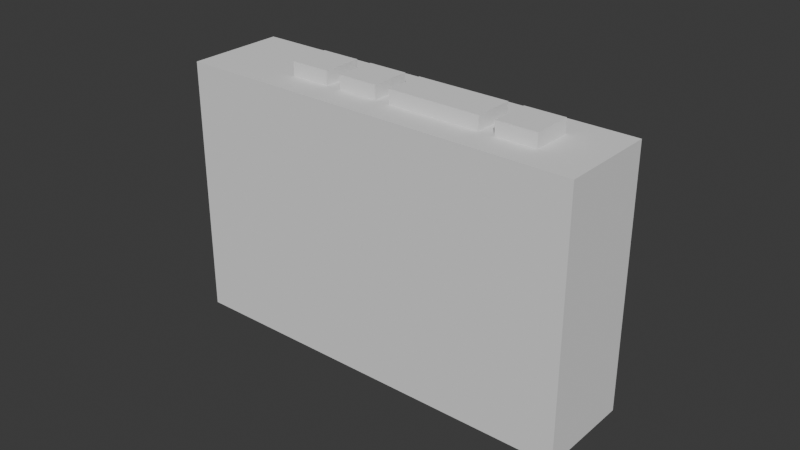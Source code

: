 # Source: CassettePlayer.blend  (saved by Blender 4.2.66; exported with 4.5.12 LTS)
import bpy
from mathutils import Matrix  # noqa: F401  (used for matrix-valued properties, if any)

bpy.ops.wm.read_factory_settings(use_empty=True)
scene = bpy.context.scene
scene.name = 'Scene'

# ---- collections
col_collection = bpy.data.collections.new('Collection'); scene.collection.children.link(col_collection)

# ---- world
world_world = bpy.data.worlds.new('World'); scene.world = world_world
world_world.use_nodes = True; world_world.node_tree.nodes.clear()
_N = world_world.node_tree.nodes; _L = world_world.node_tree.links
n0 = _N.new('ShaderNodeOutputWorld'); n0.name = 'World Output'; n0.location = (300, 300)
n1 = _N.new('ShaderNodeBackground'); n1.name = 'Background'; n1.location = (10, 300)
n1.inputs[0].default_value = (0.05088, 0.05088, 0.05088, 1.0)
_L.new(n1.outputs[0], n0.inputs[0])
n0.is_active_output = True
world_world.color = (0.05088, 0.05088, 0.05088)
world_world.sun_shadow_jitter_overblur = 0.0

# ---- meshes
me_cube_001 = bpy.data.meshes.new('Cube.001')
me_cube_001.from_pydata([(-0.066, -0.016, -0.042), (-0.066, -0.016, 0.042), (-0.066, 0.016, -0.042), (-0.066, 0.016, 0.042), (0.066, -0.016, -0.042), (0.066, -0.016, 0.042), (0.066, 0.016, -0.042), (0.066, 0.016, 0.042), (-0.066, 0.0065, -0.042), (-0.066, -0.0065, -0.042), (-0.066, -0.0065, 0.042), (-0.066, 0.0065, 0.042), (0.066, -0.0065, -0.042), (0.066, 0.0065, -0.042), (0.066, 0.0065, 0.042), (0.066, -0.0065, 0.042), (0.0495, 0.016, -0.042), (0.0495, 0.016, 0.042), (0.0495, -0.016, -0.042), (0.0495, -0.016, 0.042), (0.0495, 0.0065, 0.042), (0.0495, -0.0065, 0.042), (0.0495, 0.0065, -0.042), (0.0495, -0.0065, -0.042), (0.0365, 0.016, -0.042), (0.0365, -0.016, 0.042), (0.0365, 0.0065, -0.042), (0.0365, -0.0065, -0.042), (0.0365, 0.016, 0.042), (0.0365, -0.016, -0.042), (0.0365, 0.0065, 0.042), (0.0365, -0.0065, 0.042), (0.0315, 0.016, -0.042), (0.0315, -0.016, 0.042), (0.0315, 0.0065, -0.042), (0.0315, -0.0065, -0.042), (0.0315, 0.016, 0.042), (0.0315, -0.016, -0.042), (0.0315, 0.0065, 0.042), (0.0315, -0.0065, 0.042), (0.0015, 0.016, -0.042), (0.0015, -0.016, 0.042), (0.0015, 0.0065, -0.042), (0.0015, -0.0065, -0.042), (0.0015, 0.016, 0.042), (0.0015, -0.016, -0.042), (0.0015, 0.0065, 0.042), (0.0015, -0.0065, 0.042), (-0.0035, 0.016, -0.042), (-0.0035, -0.016, 0.042), (-0.0035, 0.0065, -0.042), (-0.0035, -0.0065, -0.042), (-0.0035, 0.016, 0.042), (-0.0035, -0.016, -0.042), (-0.0035, 0.0065, 0.042), (-0.0035, -0.0065, 0.042), (-0.0165, 0.016, -0.042), (-0.0165, -0.016, 0.042), (-0.0165, 0.0065, -0.042), (-0.0165, -0.0065, -0.042), (-0.0165, 0.016, 0.042), (-0.0165, -0.016, -0.042), (-0.0165, 0.0065, 0.042), (-0.0165, -0.0065, 0.042), (-0.0215, 0.016, -0.042), (-0.0215, -0.016, 0.042), (-0.0215, 0.0065, -0.042), (-0.0215, -0.0065, -0.042), (-0.0215, 0.016, 0.042), (-0.0215, -0.016, -0.042), (-0.0215, 0.0065, 0.042), (-0.0215, -0.0065, 0.042), (-0.0345, 0.016, -0.042), (-0.0345, -0.016, 0.042), (-0.0345, 0.0065, -0.042), (-0.0345, -0.0065, -0.042), (-0.0345, 0.016, 0.042), (-0.0345, -0.016, -0.042), (-0.0345, 0.0065, 0.042), (-0.0345, -0.0065, 0.042), (-0.066, -0.016, -0.029), (-0.066, -0.016, 0.029), (-0.066, 0.016, 0.029), (-0.066, 0.016, -0.029), (0.066, 0.016, 0.029), (0.066, 0.016, -0.029), (0.066, -0.016, 0.029), (0.066, -0.016, -0.029), (0.066, 0.0065, 0.029), (0.066, 0.0065, -0.029), (0.066, -0.0065, 0.029), (0.066, -0.0065, -0.029), (-0.066, -0.0065, 0.029), (-0.066, -0.0065, -0.029), (-0.066, 0.0065, 0.029), (-0.066, 0.0065, -0.029), (0.0495, -0.016, 0.029), (0.0495, -0.016, -0.029), (0.0495, 0.016, 0.029), (0.0495, 0.016, -0.029), (0.0365, 0.016, 0.029), (0.0365, 0.016, -0.029), (0.0365, -0.016, 0.029), (0.0365, -0.016, -0.029), (0.0315, 0.016, 0.029), (0.0315, 0.016, -0.029), (0.0315, -0.016, 0.029), (0.0315, -0.016, -0.029), (0.0015, 0.016, 0.029), (0.0015, 0.016, -0.029), (0.0015, -0.016, 0.029), (0.0015, -0.016, -0.029), (-0.0035, 0.016, 0.029), (-0.0035, 0.016, -0.029), (-0.0035, -0.016, 0.029), (-0.0035, -0.016, -0.029), (-0.0165, 0.016, 0.029), (-0.0165, 0.016, -0.029), (-0.0165, -0.016, 0.029), (-0.0165, -0.016, -0.029), (-0.0215, 0.016, 0.029), (-0.0215, 0.016, -0.029), (-0.0215, -0.016, 0.029), (-0.0215, -0.016, -0.029), (-0.0345, 0.016, 0.029), (-0.0345, 0.016, -0.029), (-0.0345, -0.016, 0.029), (-0.0345, -0.016, -0.029), (-0.0395, 0.016, -0.042), (-0.0395, -0.016, 0.042), (-0.0395, 0.0065, -0.042), (-0.0395, -0.0065, -0.042), (-0.0395, 0.016, 0.042), (-0.0395, -0.016, -0.042), (-0.0395, 0.0065, 0.042), (-0.0395, -0.0065, 0.042), (-0.0395, 0.016, -0.029), (-0.0395, 0.016, 0.029), (-0.0395, -0.016, -0.029), (-0.0395, -0.016, 0.029), (0.0525, 0.016, 0.042), (0.0525, -0.016, -0.042), (0.0525, 0.0065, 0.042), (0.0525, -0.0065, 0.042), (0.0525, 0.016, -0.042), (0.0525, -0.016, 0.042), (0.0525, 0.0065, -0.042), (0.0525, -0.0065, -0.042), (0.0525, -0.016, -0.029), (0.0525, -0.016, 0.029), (0.0525, 0.016, -0.029), (0.0525, 0.016, 0.029)], [], [(94, 11, 3, 82), (151, 140, 7, 84), (90, 15, 5, 86), (139, 129, 1, 81), (147, 12, 4, 141), (135, 10, 1, 129), (132, 3, 11, 134), (134, 11, 10, 135), (144, 6, 13, 146), (146, 13, 12, 147), (84, 7, 14, 88), (88, 14, 15, 90), (81, 1, 10, 92), (92, 10, 11, 94), (26, 22, 23, 27), (24, 16, 22, 26), (142, 20, 21, 143), (140, 17, 20, 142), (143, 21, 19, 145), (27, 23, 18, 29), (149, 145, 19, 96), (100, 28, 17, 98), (104, 36, 28, 100), (35, 27, 29, 37), (32, 24, 26, 34), (34, 26, 27, 35), (17, 28, 30, 20), (21, 31, 25, 19), (96, 19, 25, 102), (42, 34, 35, 43), (40, 32, 34, 42), (43, 35, 37, 45), (108, 44, 36, 104), (30, 38, 39, 31), (28, 36, 38, 30), (31, 39, 33, 25), (102, 25, 33, 106), (112, 52, 44, 108), (51, 43, 45, 53), (48, 40, 42, 50), (50, 42, 43, 51), (36, 44, 46, 38), (39, 47, 41, 33), (106, 33, 41, 110), (58, 50, 51, 59), (56, 48, 50, 58), (59, 51, 53, 61), (116, 60, 52, 112), (46, 54, 55, 47), (44, 52, 54, 46), (47, 55, 49, 41), (110, 41, 49, 114), (120, 68, 60, 116), (67, 59, 61, 69), (64, 56, 58, 66), (66, 58, 59, 67), (52, 60, 62, 54), (55, 63, 57, 49), (114, 49, 57, 118), (74, 66, 67, 75), (72, 64, 66, 74), (75, 67, 69, 77), (124, 76, 68, 120), (62, 70, 71, 63), (60, 68, 70, 62), (63, 71, 65, 57), (118, 57, 65, 122), (137, 132, 76, 124), (131, 75, 77, 133), (128, 72, 74, 130), (130, 74, 75, 131), (68, 76, 78, 70), (71, 79, 73, 65), (122, 65, 73, 126), (69, 123, 127, 77), (123, 122, 126, 127), (128, 136, 125, 72), (136, 137, 124, 125), (61, 119, 123, 69), (119, 118, 122, 123), (72, 125, 121, 64), (125, 124, 120, 121), (53, 115, 119, 61), (115, 114, 118, 119), (64, 121, 117, 56), (121, 120, 116, 117), (45, 111, 115, 53), (111, 110, 114, 115), (56, 117, 113, 48), (117, 116, 112, 113), (37, 107, 111, 45), (107, 106, 110, 111), (48, 113, 109, 40), (113, 112, 108, 109), (29, 103, 107, 37), (103, 102, 106, 107), (40, 109, 105, 32), (109, 108, 104, 105), (18, 97, 103, 29), (97, 96, 102, 103), (32, 105, 101, 24), (105, 104, 100, 101), (24, 101, 99, 16), (101, 100, 98, 99), (141, 148, 97, 18), (148, 149, 96, 97), (9, 93, 95, 8), (93, 92, 94, 95), (0, 80, 93, 9), (80, 81, 92, 93), (13, 89, 91, 12), (89, 88, 90, 91), (6, 85, 89, 13), (85, 84, 88, 89), (133, 138, 80, 0), (138, 139, 81, 80), (12, 91, 87, 4), (91, 90, 86, 87), (144, 150, 85, 6), (150, 151, 84, 85), (8, 95, 83, 2), (95, 94, 82, 83), (127, 126, 139, 138), (77, 127, 138, 133), (83, 82, 137, 136), (2, 83, 136, 128), (8, 130, 131, 9), (2, 128, 130, 8), (9, 131, 133, 0), (82, 3, 132, 137), (78, 134, 135, 79), (76, 132, 134, 78), (79, 135, 129, 73), (126, 73, 129, 139), (99, 98, 151, 150), (16, 99, 150, 144), (87, 86, 149, 148), (4, 87, 148, 141), (86, 5, 145, 149), (15, 143, 145, 5), (7, 140, 142, 14), (14, 142, 143, 15), (22, 146, 147, 23), (16, 144, 146, 22), (23, 147, 141, 18), (98, 17, 140, 151)])
_uv = me_cube_001.uv_layers.new(name='UVMap')
_uv.uv.foreach_set('vector', [0.5417, 0.1667, 0.625, 0.1667, 0.625, 0.25, 0.5417, 0.25, 0.5417, 0.4766, 0.625, 0.4766, 0.625, 0.5, 0.5417, 0.5, 0.5417, 0.6667, 0.625, 0.6667, 0.625, 0.75, 0.5417, 0.75, 0.5417, 0.9495, 0.625, 0.9495, 0.625, 1.0, 0.5417, 1.0, 0.3516, 0.6667, 0.375, 0.6667, 0.375, 0.75, 0.3516, 0.75, 0.8245, 0.6667, 0.875, 0.6667, 0.875, 0.75, 0.8245, 0.75, 0.8245, 0.5, 0.875, 0.5, 0.875, 0.5833, 0.8245, 0.5833, 0.8245, 0.5833, 0.875, 0.5833, 0.875, 0.6667, 0.8245, 0.6667, 0.3516, 0.5, 0.375, 0.5, 0.375, 0.5833, 0.3516, 0.5833, 0.3516, 0.5833, 0.375, 0.5833, 0.375, 0.6667, 0.3516, 0.6667, 0.5417, 0.5, 0.625, 0.5, 0.625, 0.5833, 0.5417, 0.5833, 0.5417, 0.5833, 0.625, 0.5833, 0.625, 0.6667, 0.5417, 0.6667, 0.5417, 0.0, 0.625, 0.0, 0.625, 0.08333, 0.5417, 0.08333, 0.5417, 0.08333, 0.625, 0.08333, 0.625, 0.1667, 0.5417, 0.1667, 0.3164, 0.5833, 0.3438, 0.5833, 0.3438, 0.6667, 0.3164, 0.6667, 0.3164, 0.5, 0.3438, 0.5, 0.3438, 0.5833, 0.3164, 0.5833, 0.6484, 0.5833, 0.6562, 0.5833, 0.6562, 0.6667, 0.6484, 0.6667, 0.6484, 0.5, 0.6562, 0.5, 0.6562, 0.5833, 0.6484, 0.5833, 0.6484, 0.6667, 0.6562, 0.6667, 0.6562, 0.75, 0.6484, 0.75, 0.3164, 0.6667, 0.3438, 0.6667, 0.3438, 0.75, 0.3164, 0.75, 0.5417, 0.7734, 0.625, 0.7734, 0.625, 0.7812, 0.5417, 0.7812, 0.5417, 0.4414, 0.625, 0.4414, 0.625, 0.4688, 0.5417, 0.4687, 0.5417, 0.4318, 0.625, 0.4318, 0.625, 0.4414, 0.5417, 0.4414, 0.3068, 0.6667, 0.3164, 0.6667, 0.3164, 0.75, 0.3068, 0.75, 0.3068, 0.5, 0.3164, 0.5, 0.3164, 0.5833, 0.3068, 0.5833, 0.3068, 0.5833, 0.3164, 0.5833, 0.3164, 0.6667, 0.3068, 0.6667, 0.6562, 0.5, 0.6836, 0.5, 0.6836, 0.5833, 0.6562, 0.5833, 0.6562, 0.6667, 0.6836, 0.6667, 0.6836, 0.75, 0.6562, 0.75, 0.5417, 0.7812, 0.625, 0.7812, 0.625, 0.8086, 0.5417, 0.8086, 0.2523, 0.5833, 0.3068, 0.5833, 0.3068, 0.6667, 0.2523, 0.6667, 0.2523, 0.5, 0.3068, 0.5, 0.3068, 0.5833, 0.2523, 0.5833, 0.2523, 0.6667, 0.3068, 0.6667, 0.3068, 0.75, 0.2523, 0.75, 0.5417, 0.3773, 0.625, 0.3773, 0.625, 0.4318, 0.5417, 0.4318, 0.6836, 0.5833, 0.6932, 0.5833, 0.6932, 0.6667, 0.6836, 0.6667, 0.6836, 0.5, 0.6932, 0.5, 0.6932, 0.5833, 0.6836, 0.5833, 0.6836, 0.6667, 0.6932, 0.6667, 0.6932, 0.75, 0.6836, 0.75, 0.5417, 0.8086, 0.625, 0.8086, 0.625, 0.8182, 0.5417, 0.8182, 0.5417, 0.369, 0.625, 0.369, 0.625, 0.3773, 0.5417, 0.3773, 0.244, 0.6667, 0.2523, 0.6667, 0.2523, 0.75, 0.244, 0.75, 0.244, 0.5, 0.2523, 0.5, 0.2523, 0.5833, 0.244, 0.5833, 0.244, 0.5833, 0.2523, 0.5833, 0.2523, 0.6667, 0.244, 0.6667, 0.6932, 0.5, 0.7477, 0.5, 0.7477, 0.5833, 0.6932, 0.5833, 0.6932, 0.6667, 0.7477, 0.6667, 0.7477, 0.75, 0.6932, 0.75, 0.5417, 0.8182, 0.625, 0.8182, 0.625, 0.8727, 0.5417, 0.8727, 0.2232, 0.5833, 0.244, 0.5833, 0.244, 0.6667, 0.2232, 0.6667, 0.2232, 0.5, 0.244, 0.5, 0.244, 0.5833, 0.2232, 0.5833, 0.2232, 0.6667, 0.244, 0.6667, 0.244, 0.75, 0.2232, 0.75, 0.5417, 0.3482, 0.625, 0.3482, 0.625, 0.369, 0.5417, 0.369, 0.7477, 0.5833, 0.756, 0.5833, 0.756, 0.6667, 0.7477, 0.6667, 0.7477, 0.5, 0.756, 0.5, 0.756, 0.5833, 0.7477, 0.5833, 0.7477, 0.6667, 0.756, 0.6667, 0.756, 0.75, 0.7477, 0.75, 0.5417, 0.8727, 0.625, 0.8727, 0.625, 0.881, 0.5417, 0.881, 0.5417, 0.3398, 0.625, 0.3398, 0.625, 0.3482, 0.5417, 0.3482, 0.2148, 0.6667, 0.2232, 0.6667, 0.2232, 0.75, 0.2148, 0.75, 0.2148, 0.5, 0.2232, 0.5, 0.2232, 0.5833, 0.2148, 0.5833, 0.2148, 0.5833, 0.2232, 0.5833, 0.2232, 0.6667, 0.2148, 0.6667, 0.756, 0.5, 0.7768, 0.5, 0.7768, 0.5833, 0.756, 0.5833, 0.756, 0.6667, 0.7768, 0.6667, 0.7768, 0.75, 0.756, 0.75, 0.5417, 0.881, 0.625, 0.881, 0.625, 0.9018, 0.5417, 0.9018, 0.1924, 0.5833, 0.2148, 0.5833, 0.2148, 0.6667, 0.1924, 0.6667, 0.1924, 0.5, 0.2148, 0.5, 0.2148, 0.5833, 0.1924, 0.5833, 0.1924, 0.6667, 0.2148, 0.6667, 0.2148, 0.75, 0.1924, 0.75, 0.5417, 0.3174, 0.625, 0.3174, 0.625, 0.3398, 0.5417, 0.3398, 0.7768, 0.5833, 0.7852, 0.5833, 0.7852, 0.6667, 0.7768, 0.6667, 0.7768, 0.5, 0.7852, 0.5, 0.7852, 0.5833, 0.7768, 0.5833, 0.7768, 0.6667, 0.7852, 0.6667, 0.7852, 0.75, 0.7768, 0.75, 0.5417, 0.9018, 0.625, 0.9018, 0.625, 0.9102, 0.5417, 0.9102, 0.5417, 0.3005, 0.625, 0.3005, 0.625, 0.3174, 0.5417, 0.3174, 0.1755, 0.6667, 0.1924, 0.6667, 0.1924, 0.75, 0.1755, 0.75, 0.1755, 0.5, 0.1924, 0.5, 0.1924, 0.5833, 0.1755, 0.5833, 0.1755, 0.5833, 0.1924, 0.5833, 0.1924, 0.6667, 0.1755, 0.6667, 0.7852, 0.5, 0.8076, 0.5, 0.8076, 0.5833, 0.7852, 0.5833, 0.7852, 0.6667, 0.8076, 0.6667, 0.8076, 0.75, 0.7852, 0.75, 0.5417, 0.9102, 0.625, 0.9102, 0.625, 0.9326, 0.5417, 0.9326, 0.375, 0.9102, 0.4583, 0.9102, 0.4583, 0.9326, 0.375, 0.9326, 0.4583, 0.9102, 0.5417, 0.9102, 0.5417, 0.9326, 0.4583, 0.9326, 0.375, 0.3005, 0.4583, 0.3005, 0.4583, 0.3174, 0.375, 0.3174, 0.4583, 0.3005, 0.5417, 0.3005, 0.5417, 0.3174, 0.4583, 0.3174, 0.375, 0.9018, 0.4583, 0.9018, 0.4583, 0.9102, 0.375, 0.9102, 0.4583, 0.9018, 0.5417, 0.9018, 0.5417, 0.9102, 0.4583, 0.9102, 0.375, 0.3174, 0.4583, 0.3174, 0.4583, 0.3398, 0.375, 0.3398, 0.4583, 0.3174, 0.5417, 0.3174, 0.5417, 0.3398, 0.4583, 0.3398, 0.375, 0.881, 0.4583, 0.881, 0.4583, 0.9018, 0.375, 0.9018, 0.4583, 0.881, 0.5417, 0.881, 0.5417, 0.9018, 0.4583, 0.9018, 0.375, 0.3398, 0.4583, 0.3398, 0.4583, 0.3482, 0.375, 0.3482, 0.4583, 0.3398, 0.5417, 0.3398, 0.5417, 0.3482, 0.4583, 0.3482, 0.375, 0.8727, 0.4583, 0.8727, 0.4583, 0.881, 0.375, 0.881, 0.4583, 0.8727, 0.5417, 0.8727, 0.5417, 0.881, 0.4583, 0.881, 0.375, 0.3482, 0.4583, 0.3482, 0.4583, 0.369, 0.375, 0.369, 0.4583, 0.3482, 0.5417, 0.3482, 0.5417, 0.369, 0.4583, 0.369, 0.375, 0.8182, 0.4583, 0.8182, 0.4583, 0.8727, 0.375, 0.8727, 0.4583, 0.8182, 0.5417, 0.8182, 0.5417, 0.8727, 0.4583, 0.8727, 0.375, 0.369, 0.4583, 0.369, 0.4583, 0.3773, 0.375, 0.3773, 0.4583, 0.369, 0.5417, 0.369, 0.5417, 0.3773, 0.4583, 0.3773, 0.375, 0.8086, 0.4583, 0.8086, 0.4583, 0.8182, 0.375, 0.8182, 0.4583, 0.8086, 0.5417, 0.8086, 0.5417, 0.8182, 0.4583, 0.8182, 0.375, 0.3773, 0.4583, 0.3773, 0.4583, 0.4318, 0.375, 0.4318, 0.4583, 0.3773, 0.5417, 0.3773, 0.5417, 0.4318, 0.4583, 0.4318, 0.375, 0.7812, 0.4583, 0.7812, 0.4583, 0.8086, 0.375, 0.8086, 0.4583, 0.7812, 0.5417, 0.7812, 0.5417, 0.8086, 0.4583, 0.8086, 0.375, 0.4318, 0.4583, 0.4318, 0.4583, 0.4414, 0.375, 0.4414, 0.4583, 0.4318, 0.5417, 0.4318, 0.5417, 0.4414, 0.4583, 0.4414, 0.375, 0.4414, 0.4583, 0.4414, 0.4583, 0.4688, 0.375, 0.4688, 0.4583, 0.4414, 0.5417, 0.4414, 0.5417, 0.4687, 0.4583, 0.4688, 0.375, 0.7734, 0.4583, 0.7734, 0.4583, 0.7812, 0.375, 0.7812, 0.4583, 0.7734, 0.5417, 0.7734, 0.5417, 0.7812, 0.4583, 0.7812, 0.375, 0.08333, 0.4583, 0.08333, 0.4583, 0.1667, 0.375, 0.1667, 0.4583, 0.08333, 0.5417, 0.08333, 0.5417, 0.1667, 0.4583, 0.1667, 0.375, 0.0, 0.4583, 0.0, 0.4583, 0.08333, 0.375, 0.08333, 0.4583, 0.0, 0.5417, 0.0, 0.5417, 0.08333, 0.4583, 0.08333, 0.375, 0.5833, 0.4583, 0.5833, 0.4583, 0.6667, 0.375, 0.6667, 0.4583, 0.5833, 0.5417, 0.5833, 0.5417, 0.6667, 0.4583, 0.6667, 0.375, 0.5, 0.4583, 0.5, 0.4583, 0.5833, 0.375, 0.5833, 0.4583, 0.5, 0.5417, 0.5, 0.5417, 0.5833, 0.4583, 0.5833, 0.375, 0.9495, 0.4583, 0.9495, 0.4583, 1.0, 0.375, 1.0, 0.4583, 0.9495, 0.5417, 0.9495, 0.5417, 1.0, 0.4583, 1.0, 0.375, 0.6667, 0.4583, 0.6667, 0.4583, 0.75, 0.375, 0.75, 0.4583, 0.6667, 0.5417, 0.6667, 0.5417, 0.75, 0.4583, 0.75, 0.375, 0.4766, 0.4583, 0.4766, 0.4583, 0.5, 0.375, 0.5, 0.4583, 0.4766, 0.5417, 0.4766, 0.5417, 0.5, 0.4583, 0.5, 0.375, 0.1667, 0.4583, 0.1667, 0.4583, 0.25, 0.375, 0.25, 0.4583, 0.1667, 0.5417, 0.1667, 0.5417, 0.25, 0.4583, 0.25, 0.4583, 0.9326, 0.5417, 0.9326, 0.5417, 0.9495, 0.4583, 0.9495, 0.375, 0.9326, 0.4583, 0.9326, 0.4583, 0.9495, 0.375, 0.9495, 0.4583, 0.25, 0.5417, 0.25, 0.5417, 0.3005, 0.4583, 0.3005, 0.375, 0.25, 0.4583, 0.25, 0.4583, 0.3005, 0.375, 0.3005, 0.125, 0.5833, 0.1755, 0.5833, 0.1755, 0.6667, 0.125, 0.6667, 0.125, 0.5, 0.1755, 0.5, 0.1755, 0.5833, 0.125, 0.5833, 0.125, 0.6667, 0.1755, 0.6667, 0.1755, 0.75, 0.125, 0.75, 0.5417, 0.25, 0.625, 0.25, 0.625, 0.3005, 0.5417, 0.3005, 0.8076, 0.5833, 0.8245, 0.5833, 0.8245, 0.6667, 0.8076, 0.6667, 0.8076, 0.5, 0.8245, 0.5, 0.8245, 0.5833, 0.8076, 0.5833, 0.8076, 0.6667, 0.8245, 0.6667, 0.8245, 0.75, 0.8076, 0.75, 0.5417, 0.9326, 0.625, 0.9326, 0.625, 0.9495, 0.5417, 0.9495, 0.4583, 0.4688, 0.5417, 0.4687, 0.5417, 0.4766, 0.4583, 0.4766, 0.375, 0.4688, 0.4583, 0.4688, 0.4583, 0.4766, 0.375, 0.4766, 0.4583, 0.75, 0.5417, 0.75, 0.5417, 0.7734, 0.4583, 0.7734, 0.375, 0.75, 0.4583, 0.75, 0.4583, 0.7734, 0.375, 0.7734, 0.5417, 0.75, 0.625, 0.75, 0.625, 0.7734, 0.5417, 0.7734, 0.625, 0.6667, 0.6484, 0.6667, 0.6484, 0.75, 0.625, 0.75, 0.625, 0.5, 0.6484, 0.5, 0.6484, 0.5833, 0.625, 0.5833, 0.625, 0.5833, 0.6484, 0.5833, 0.6484, 0.6667, 0.625, 0.6667, 0.3438, 0.5833, 0.3516, 0.5833, 0.3516, 0.6667, 0.3438, 0.6667, 0.3438, 0.5, 0.3516, 0.5, 0.3516, 0.5833, 0.3438, 0.5833, 0.3438, 0.6667, 0.3516, 0.6667, 0.3516, 0.75, 0.3438, 0.75, 0.5417, 0.4687, 0.625, 0.4688, 0.625, 0.4766, 0.5417, 0.4766])
me_cube_001.update()
me_cube_002 = bpy.data.meshes.new('Cube.002')
me_cube_002.from_pydata([(0.0495, 0.0065, 0.042), (0.0495, -0.0065, 0.042), (0.0365, 0.0065, 0.042), (0.0365, -0.0065, 0.042), (0.0365, 0.0065, 0.0465), (0.0495, 0.0065, 0.0465), (0.0365, -0.0065, 0.0465), (0.0495, -0.0065, 0.0465)], [], [(2, 3, 6, 4), (5, 4, 6, 7), (0, 2, 4, 5), (3, 1, 7, 6), (1, 0, 5, 7)])
_uv = me_cube_002.uv_layers.new(name='UVMap')
_uv.uv.foreach_set('vector', [0.6836, 0.5833, 0.6836, 0.6667, 0.6836, 0.6667, 0.6836, 0.5833, 0.6562, 0.5833, 0.6836, 0.5833, 0.6836, 0.6667, 0.6562, 0.6667, 0.6562, 0.5833, 0.6836, 0.5833, 0.6836, 0.5833, 0.6562, 0.5833, 0.6836, 0.6667, 0.6562, 0.6667, 0.6562, 0.6667, 0.6836, 0.6667, 0.6562, 0.6667, 0.6562, 0.5833, 0.6562, 0.5833, 0.6562, 0.6667])
me_cube_002.update()
me_cube_003 = bpy.data.meshes.new('Cube.003')
me_cube_003.from_pydata([(0.0315, 0.0065, 0.042), (0.0315, -0.0065, 0.042), (0.0015, 0.0065, 0.042), (0.0015, -0.0065, 0.042), (0.0015, 0.0065, 0.0465), (0.0315, 0.0065, 0.0465), (0.0015, -0.0065, 0.0465), (0.0315, -0.0065, 0.0465)], [], [(0, 2, 4, 5), (5, 4, 6, 7), (2, 3, 6, 4), (3, 1, 7, 6), (1, 0, 5, 7)])
_uv = me_cube_003.uv_layers.new(name='UVMap')
_uv.uv.foreach_set('vector', [0.6932, 0.5833, 0.7477, 0.5833, 0.7477, 0.5833, 0.6932, 0.5833, 0.6932, 0.5833, 0.7477, 0.5833, 0.7477, 0.6667, 0.6932, 0.6667, 0.7477, 0.5833, 0.7477, 0.6667, 0.7477, 0.6667, 0.7477, 0.5833, 0.7477, 0.6667, 0.6932, 0.6667, 0.6932, 0.6667, 0.7477, 0.6667, 0.6932, 0.6667, 0.6932, 0.5833, 0.6932, 0.5833, 0.6932, 0.6667])
me_cube_003.update()
me_cube_004 = bpy.data.meshes.new('Cube.004')
me_cube_004.from_pydata([(-0.0035, 0.0065, 0.042), (-0.0035, -0.0065, 0.042), (-0.0165, 0.0065, 0.042), (-0.0165, -0.0065, 0.042), (-0.0165, 0.0065, 0.0465), (-0.0035, 0.0065, 0.0465), (-0.0165, -0.0065, 0.0465), (-0.0035, -0.0065, 0.0465)], [], [(0, 2, 4, 5), (5, 4, 6, 7), (2, 3, 6, 4), (3, 1, 7, 6), (1, 0, 5, 7)])
_uv = me_cube_004.uv_layers.new(name='UVMap')
_uv.uv.foreach_set('vector', [0.756, 0.5833, 0.7768, 0.5833, 0.7768, 0.5833, 0.756, 0.5833, 0.756, 0.5833, 0.7768, 0.5833, 0.7768, 0.6667, 0.756, 0.6667, 0.7768, 0.5833, 0.7768, 0.6667, 0.7768, 0.6667, 0.7768, 0.5833, 0.7768, 0.6667, 0.756, 0.6667, 0.756, 0.6667, 0.7768, 0.6667, 0.756, 0.6667, 0.756, 0.5833, 0.756, 0.5833, 0.756, 0.6667])
me_cube_004.update()
me_cube_005 = bpy.data.meshes.new('Cube.005')
me_cube_005.from_pydata([(-0.0215, 0.0065, 0.042), (-0.0215, -0.0065, 0.042), (-0.0345, 0.0065, 0.042), (-0.0345, -0.0065, 0.042), (-0.0345, 0.0065, 0.0465), (-0.0215, 0.0065, 0.0465), (-0.0345, -0.0065, 0.0465), (-0.0215, -0.0065, 0.0465)], [], [(3, 1, 7, 6), (5, 4, 6, 7), (1, 0, 5, 7), (0, 2, 4, 5), (2, 3, 6, 4)])
_uv = me_cube_005.uv_layers.new(name='UVMap')
_uv.uv.foreach_set('vector', [0.8076, 0.6667, 0.7852, 0.6667, 0.7852, 0.6667, 0.8076, 0.6667, 0.7852, 0.5833, 0.8076, 0.5833, 0.8076, 0.6667, 0.7852, 0.6667, 0.7852, 0.6667, 0.7852, 0.5833, 0.7852, 0.5833, 0.7852, 0.6667, 0.7852, 0.5833, 0.8076, 0.5833, 0.8076, 0.5833, 0.7852, 0.5833, 0.8076, 0.5833, 0.8076, 0.6667, 0.8076, 0.6667, 0.8076, 0.5833])
me_cube_005.update()

# ---- objects
ob_cube = bpy.data.objects.new('Cube', me_cube_001)
ob_cube_001 = bpy.data.objects.new('Cube.001', me_cube_002)
ob_cube_002 = bpy.data.objects.new('Cube.002', me_cube_003)
ob_cube_003 = bpy.data.objects.new('Cube.003', me_cube_004)
ob_cube_004 = bpy.data.objects.new('Cube.004', me_cube_005)

# ---- transforms, parenting, visibility, modifiers, constraints
ob_cube.location = (0.0, 0.0, 0.0)
ob_cube_001.location = (0.0, 0.0, 0.0)
ob_cube_002.location = (0.0, 0.0, 0.0)
ob_cube_003.location = (0.0, 0.0, 0.0)
ob_cube_004.location = (0.0, 0.0, 0.0)

# ---- collection membership
col_collection.objects.link(ob_cube)
col_collection.objects.link(ob_cube_001)
col_collection.objects.link(ob_cube_002)
col_collection.objects.link(ob_cube_003)
col_collection.objects.link(ob_cube_004)

# ---- scene / render settings (as saved in the file)
scene.frame_start = 1; scene.frame_end = 250; scene.frame_set(1)
scene.render.engine = 'BLENDER_EEVEE_NEXT'
bpy.context.view_layer.update()

# ---- added for rendering (the .blend has no active camera and no usable light): camera, sun
cam_auto = bpy.data.cameras.new('AutoCamera')
cam_auto.lens = 50.0
cam_auto.sensor_width = 36.0
cam_auto.clip_end = 1000.0
ob_auto_camera = bpy.data.objects.new('AutoCamera', cam_auto)
scene.collection.objects.link(ob_auto_camera)
ob_auto_camera.location = (0.185045, -0.222054, 0.150286)
ob_auto_camera.rotation_euler = (1.09748, -7.21219e-08, 0.694738)
scene.camera = ob_auto_camera
light_auto_sun = bpy.data.lights.new('AutoSun', 'SUN')
light_auto_sun.energy = 3.0
light_auto_sun.angle = 0.0523599
ob_auto_sun = bpy.data.objects.new('AutoSun', light_auto_sun)
scene.collection.objects.link(ob_auto_sun)
ob_auto_sun.rotation_euler = (0.872665, 0.174533, 0.523599)
bpy.context.view_layer.update()
